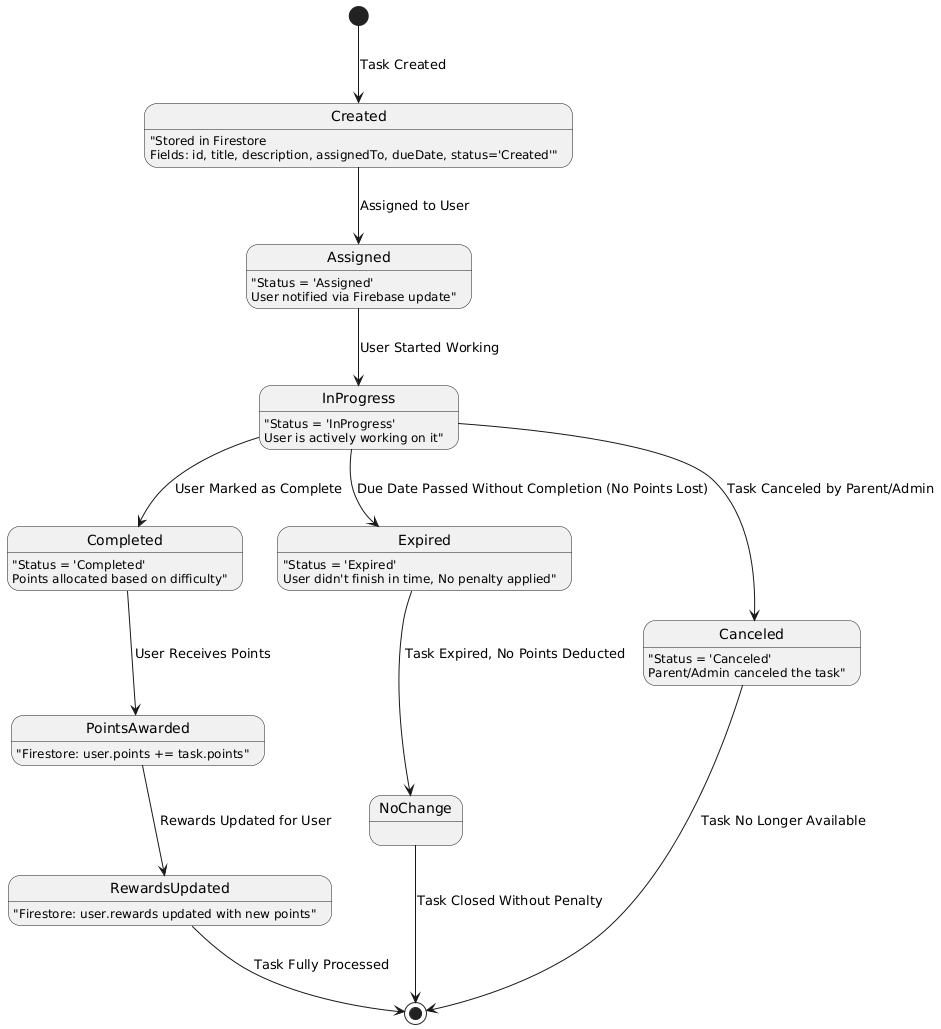

The diagram above was rendered by PlantUML. Its source (embedded in the PNG):
@startuml
[*] --> Created : Task Created
Created --> Assigned : Assigned to User
Assigned --> InProgress : User Started Working
InProgress --> Completed : User Marked as Complete
InProgress --> Expired : Due Date Passed Without Completion (No Points Lost)
InProgress --> Canceled : Task Canceled by Parent/Admin

Completed --> PointsAwarded : User Receives Points
PointsAwarded --> RewardsUpdated : Rewards Updated for User
RewardsUpdated --> [*] : Task Fully Processed

Expired --> NoChange : Task Expired, No Points Deducted
NoChange --> [*] : Task Closed Without Penalty

Canceled --> [*] : Task No Longer Available

' Firestore Integration
Created : "Stored in Firestore\nFields: id, title, description, assignedTo, dueDate, status='Created'"
Assigned : "Status = 'Assigned'\nUser notified via Firebase update"
InProgress : "Status = 'InProgress'\nUser is actively working on it"
Completed : "Status = 'Completed'\nPoints allocated based on difficulty"
Expired : "Status = 'Expired'\nUser didn't finish in time, No penalty applied"
Canceled : "Status = 'Canceled'\nParent/Admin canceled the task"
PointsAwarded : "Firestore: user.points += task.points"
RewardsUpdated : "Firestore: user.rewards updated with new points"
@enduml